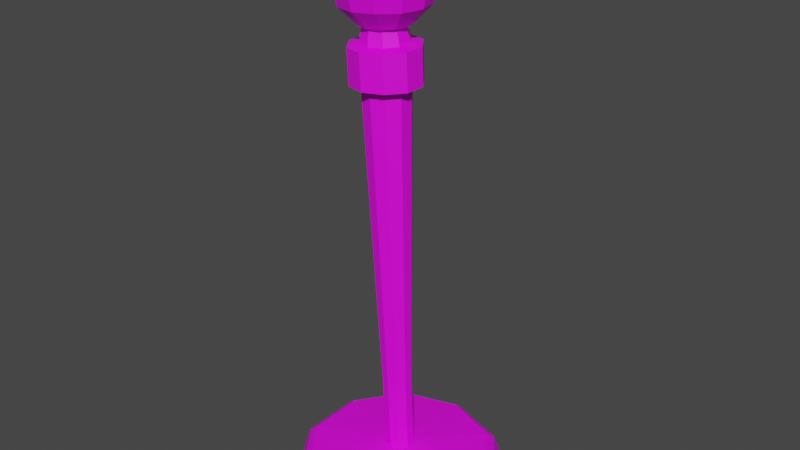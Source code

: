# Source: Museum_Rope_stand.blend  (saved by Blender 2.93.21; exported with 4.5.12 LTS)
import bpy
from mathutils import Matrix  # noqa: F401  (used for matrix-valued properties, if any)

bpy.ops.wm.read_factory_settings(use_empty=True)
scene = bpy.context.scene
scene.name = 'Scene'

# ---- collections
col_collection = bpy.data.collections.new('Collection'); scene.collection.children.link(col_collection)

# ---- images (referenced by path relative to the original .blend; pixels are not part of the script)
import os
ASSET_DIR = os.environ.get("B2B_ASSET_DIR", "")  # directory of the original .blend (textures are referenced by path, not embedded)
HERE = os.path.dirname(os.path.abspath(__file__))  # packed textures are extracted next to this script under _unpacked/

def load_image(name, relpath, width, height, colorspace="sRGB"):
    """Load a texture the original file referenced (path relative to the .blend, or extracted next to this script)."""
    p = next((c for c in (os.path.join(HERE, relpath), os.path.join(ASSET_DIR, relpath)) if relpath and os.path.exists(c)), "")
    if p:
        img = bpy.data.images.load(p, check_existing=True)
        img.name = name
    else:  # same state as the original file: an image datablock whose file is absent (Cycles renders it pink)
        img = bpy.data.images.new(name, width, height)
        img.source = "FILE"
        img.filepath = "//" + (relpath or name)
    img.colorspace_settings.name = colorspace
    return img
img_props_psd = load_image('Props.psd', 'Props.psd', 1024, 1024, 'sRGB')

# ---- materials (node trees are filled in below, after node groups)
mat_material_001 = bpy.data.materials.new('Material.001')
mat_material_001.use_transparent_shadow = False

# ---- material node trees
mat_material_001.use_nodes = True; mat_material_001.node_tree.nodes.clear()
_N = mat_material_001.node_tree.nodes; _L = mat_material_001.node_tree.links
n0 = _N.new('ShaderNodeBsdfPrincipled'); n0.name = 'Principled BSDF'; n0.location = (10, 300)
n0.distribution = 'GGX'
n0.subsurface_method = 'BURLEY'
n0.inputs[3].default_value = 1.45
n0.inputs[27].default_value = (0.0, 0.0, 0.0, 1.0)
n0.inputs[28].default_value = 1.0
n1 = _N.new('ShaderNodeOutputMaterial'); n1.name = 'Material Output'; n1.location = (300, 300)
n2 = _N.new('ShaderNodeTexImage'); n2.name = 'Image Texture'; n2.location = (-280, 280)
n2.image = img_props_psd
_L.new(n0.outputs[0], n1.inputs[0])
_L.new(n2.outputs[0], n0.inputs[0])
n1.is_active_output = True

# ---- world
world_world = bpy.data.worlds.new('World'); scene.world = world_world
world_world.use_nodes = True; world_world.node_tree.nodes.clear()
_N = world_world.node_tree.nodes; _L = world_world.node_tree.links
n0 = _N.new('ShaderNodeOutputWorld'); n0.name = 'World Output'; n0.location = (300, 300)
n1 = _N.new('ShaderNodeBackground'); n1.name = 'Background'; n1.location = (10, 300)
n1.inputs[0].default_value = (0.05088, 0.05088, 0.05088, 1.0)
_L.new(n1.outputs[0], n0.inputs[0])
n0.is_active_output = True
world_world.color = (0.05088, 0.05088, 0.05088)
world_world.use_sun_shadow = False
world_world.sun_shadow_jitter_overblur = 0.0

# ---- meshes
me_cylinder = bpy.data.meshes.new('Cylinder')
me_cylinder.from_pydata([(0.0008937, 0.2333, -0.000778), (0.138, 0.1888, -0.000778), (0.2228, 0.0721, -0.000778), (0.2228, -0.0721, -0.000778), (0.138, -0.1888, -0.000778), (0.0008937, -0.2333, -0.000778), (-0.1363, -0.1888, -0.000778), (-0.221, -0.0721, -0.000778), (-0.221, 0.0721, -0.000778), (-0.1363, 0.1888, -0.000778), (0.001075, 0.03193, 0.06895), (0.01979, 0.02577, 0.06931), (0.03132, 0.009827, 0.06953), (0.03132, -0.009827, 0.06953), (0.01979, -0.02577, 0.06931), (0.001075, -0.03193, 0.06895), (-0.01773, -0.02588, 0.06858), (-0.02939, -0.009899, 0.06835), (-0.02939, 0.009899, 0.06835), (-0.01773, 0.02588, 0.06858), (-0.038, 0.04137, 1.016), (-0.0137, 0.03347, 1.017), (0.001309, 0.01278, 1.018), (0.001309, -0.01278, 1.018), (-0.0137, -0.03347, 1.017), (-0.038, -0.04137, 1.016), (-0.06229, -0.03347, 1.015), (-0.07731, -0.01278, 1.014), (-0.07731, 0.01278, 1.014), (-0.06229, 0.03347, 1.015), (-0.03127, -0.05063, 0.8899), (-0.03498, -0.05063, 0.9743), (-0.06471, -0.04096, 0.973), (-0.06104, -0.041, 0.8886), (0.01676, 0.01562, 0.891), (0.01313, 0.01565, 0.9761), (0.01313, -0.01565, 0.9761), (0.01676, -0.01562, 0.891), (-0.06104, 0.041, 0.8886), (-0.06471, 0.04096, 0.973), (-0.03498, 0.05063, 0.9743), (-0.03127, 0.05063, 0.8899), (-0.08309, -0.01565, 0.9722), (-0.07946, -0.01567, 0.8879), (-0.005246, -0.04096, 0.9756), (-0.001567, -0.04092, 0.891), (-0.005246, 0.04096, 0.9756), (-0.001567, 0.04092, 0.891), (-0.08309, 0.01565, 0.9722), (-0.07946, 0.01567, 0.8879), (-0.03149, -0.0741, 0.8944), (-0.03478, -0.0741, 0.9698), (-0.0783, -0.05995, 0.9679), (-0.075, -0.05995, 0.8925), (0.03892, 0.0229, 0.8948), (0.03562, 0.0229, 0.9715), (0.03562, -0.0229, 0.9715), (0.03892, -0.0229, 0.8948), (-0.075, 0.05995, 0.8925), (-0.0783, 0.05995, 0.9679), (-0.03478, 0.0741, 0.9698), (-0.03149, 0.0741, 0.8944), (-0.1052, -0.0229, 0.9667), (-0.1019, -0.0229, 0.8913), (0.008729, -0.05995, 0.9716), (0.01202, -0.05995, 0.8956), (0.008729, 0.05995, 0.9716), (0.01202, 0.05995, 0.8956), (-0.1052, 0.0229, 0.9667), (-0.1019, 0.0229, 0.8913), (-0.04351, 0.05743, 1.188), (-0.04184, 0.09453, 1.149), (-0.03958, 0.1075, 1.097), (-0.03565, 0.05488, 1.008), (-0.01687, 0.0503, 1.189), (0.003602, 0.08237, 1.151), (0.01271, 0.09351, 1.099), (0.008121, 0.08091, 1.048), (-0.009014, 0.04775, 1.009), (0.002626, 0.0308, 1.19), (0.03687, 0.0491, 1.153), (0.05099, 0.05522, 1.101), (0.04139, 0.04763, 1.049), (0.01049, 0.02825, 1.01), (0.009763, 0.004141, 1.191), (0.04905, 0.003622, 1.154), (0.065, 0.002898, 1.102), (0.05356, 0.002158, 1.05), (0.01762, 0.001593, 1.011), (0.002626, -0.02252, 1.191), (0.03687, -0.04187, 1.154), (0.05099, -0.04944, 1.103), (0.04139, -0.04333, 1.05), (0.01049, -0.02507, 1.011), (-0.01687, -0.04205, 1.19), (0.003602, -0.07518, 1.153), (0.01271, -0.08778, 1.102), (0.008121, -0.07665, 1.05), (-0.009014, -0.0446, 1.01), (-0.04415, 0.004314, 1.203), (-0.04351, -0.04921, 1.189), (-0.04184, -0.0874, 1.151), (-0.03958, -0.1018, 1.1), (-0.03732, -0.08886, 1.048), (-0.03565, -0.05176, 1.009), (-0.07015, -0.04208, 1.188), (-0.08728, -0.07524, 1.149), (-0.09187, -0.08784, 1.097), (-0.08276, -0.0767, 1.046), (-0.06229, -0.04463, 1.008), (-0.03501, 0.001353, 0.9938), (-0.08965, -0.02258, 1.187), (-0.1205, -0.04196, 1.147), (-0.1301, -0.04956, 1.095), (-0.116, -0.04343, 1.044), (-0.08179, -0.02513, 1.007), (-0.09678, 0.004075, 1.186), (-0.1327, 0.00351, 1.146), (-0.1442, 0.002769, 1.094), (-0.1282, 0.002045, 1.043), (-0.08892, 0.001527, 1.006), (-0.08965, 0.03074, 1.186), (-0.1205, 0.049, 1.146), (-0.1301, 0.05511, 1.094), (-0.116, 0.04753, 1.043), (-0.08179, 0.02819, 1.006), (-0.07015, 0.05027, 1.187), (-0.08728, 0.08231, 1.147), (-0.09187, 0.09345, 1.095), (-0.08276, 0.08085, 1.044), (-0.06229, 0.04772, 1.007), (-0.03732, 0.09306, 1.045), (-0.02482, -0.02583, 0.2268), (0.02429, -0.009864, 0.228), (-0.006058, 0.03193, 0.2273), (-0.03641, -0.009864, 0.2265), (0.0127, -0.02583, 0.2277), (0.0127, 0.02583, 0.2277), (-0.03641, 0.009864, 0.2265), (-0.006058, -0.03193, 0.2273), (0.02429, 0.009864, 0.228), (-0.02482, 0.02583, 0.2268), (0.0008937, 0.2192, 0.03546), (0.0009049, 0.2038, 0.04713), (0.1207, 0.1649, 0.04715), (0.1297, 0.1773, 0.03546), (0.1947, 0.06298, 0.04716), (0.2093, 0.06773, 0.03546), (0.1947, -0.06298, 0.04716), (0.2093, -0.06773, 0.03546), (0.1207, -0.1649, 0.04715), (0.1297, -0.1773, 0.03546), (0.0009049, -0.2038, 0.04713), (0.0008937, -0.2192, 0.03546), (-0.1189, -0.1649, 0.04711), (-0.1279, -0.1773, 0.03546), (-0.1929, -0.06298, 0.04709), (-0.2076, -0.06773, 0.03546), (-0.1929, 0.06298, 0.04709), (-0.2076, 0.06773, 0.03546), (-0.1189, 0.1649, 0.04711), (-0.1279, 0.1773, 0.03546)], [], [(9, 161, 142, 0), (146, 144, 11, 12), (148, 146, 12, 13), (150, 148, 13, 14), (152, 150, 14, 15), (154, 152, 15, 16), (156, 154, 16, 17), (158, 156, 17, 18), (0, 142, 145, 1), (160, 158, 18, 19), (143, 160, 19, 10), (0, 1, 2, 3, 4, 5, 6, 7, 8, 9), (32, 31, 25, 26), (3, 149, 151, 4), (2, 147, 149, 3), (1, 145, 147, 2), (8, 159, 161, 9), (7, 157, 159, 8), (6, 155, 157, 7), (5, 153, 155, 6), (4, 151, 153, 5), (21, 20, 29, 28, 27, 26, 25, 24, 23, 22), (36, 35, 22, 23), (40, 39, 29, 20), (42, 32, 26, 27), (44, 36, 23, 24), (46, 40, 20, 21), (48, 42, 27, 28), (31, 44, 24, 25), (35, 46, 21, 22), (39, 48, 28, 29), (141, 138, 49, 38), (44, 31, 51, 64), (140, 137, 47, 34), (43, 33, 53, 63), (139, 136, 45, 30), (31, 32, 52, 51), (138, 135, 43, 49), (30, 45, 65, 50), (137, 134, 41, 47), (36, 44, 64, 56), (136, 133, 37, 45), (33, 30, 50, 53), (135, 132, 33, 43), (46, 35, 55, 66), (134, 141, 38, 41), (45, 37, 57, 65), (133, 140, 34, 37), (35, 36, 56, 55), (132, 139, 30, 33), (34, 47, 67, 54), (58, 69, 68, 59), (54, 67, 66, 55), (50, 65, 64, 51), (69, 63, 62, 68), (67, 61, 60, 66), (65, 57, 56, 64), (63, 53, 52, 62), (61, 58, 59, 60), (57, 54, 55, 56), (53, 50, 51, 52), (32, 42, 62, 52), (49, 43, 63, 69), (41, 38, 58, 61), (42, 48, 68, 62), (38, 49, 69, 58), (39, 40, 60, 59), (47, 41, 61, 67), (48, 39, 59, 68), (37, 34, 54, 57), (40, 46, 66, 60), (71, 70, 74, 75), (73, 131, 77, 78), (72, 71, 75, 76), (70, 99, 74), (110, 73, 78), (131, 72, 76, 77), (78, 77, 82, 83), (76, 75, 80, 81), (74, 99, 79), (110, 78, 83), (77, 76, 81, 82), (75, 74, 79, 80), (83, 82, 87, 88), (81, 80, 85, 86), (79, 99, 84), (110, 83, 88), (82, 81, 86, 87), (80, 79, 84, 85), (86, 85, 90, 91), (84, 99, 89), (110, 88, 93), (87, 86, 91, 92), (85, 84, 89, 90), (88, 87, 92, 93), (89, 99, 94), (110, 93, 98), (92, 91, 96, 97), (90, 89, 94, 95), (93, 92, 97, 98), (91, 90, 95, 96), (110, 98, 104), (97, 96, 102, 103), (95, 94, 100, 101), (98, 97, 103, 104), (96, 95, 101, 102), (94, 99, 100), (110, 104, 109), (103, 102, 107, 108), (101, 100, 105, 106), (104, 103, 108, 109), (102, 101, 106, 107), (100, 99, 105), (110, 109, 115), (108, 107, 113, 114), (106, 105, 111, 112), (109, 108, 114, 115), (107, 106, 112, 113), (105, 99, 111), (114, 113, 118, 119), (112, 111, 116, 117), (115, 114, 119, 120), (113, 112, 117, 118), (111, 99, 116), (110, 115, 120), (117, 116, 121, 122), (120, 119, 124, 125), (118, 117, 122, 123), (116, 99, 121), (110, 120, 125), (119, 118, 123, 124), (125, 124, 129, 130), (123, 122, 127, 128), (121, 99, 126), (110, 125, 130), (124, 123, 128, 129), (122, 121, 126, 127), (130, 129, 131, 73), (128, 127, 71, 72), (126, 99, 70), (110, 130, 73), (129, 128, 72, 131), (127, 126, 70, 71), (16, 15, 139, 132), (13, 12, 140, 133), (10, 19, 141, 134), (17, 16, 132, 135), (14, 13, 133, 136), (11, 10, 134, 137), (18, 17, 135, 138), (15, 14, 136, 139), (12, 11, 137, 140), (19, 18, 138, 141), (145, 142, 143, 144), (147, 145, 144, 146), (149, 147, 146, 148), (151, 149, 148, 150), (153, 151, 150, 152), (155, 153, 152, 154), (157, 155, 154, 156), (159, 157, 156, 158), (161, 159, 158, 160), (142, 161, 160, 143), (144, 143, 10, 11)])
_k = set([(10, 11), (10, 19), (11, 12), (12, 13), (13, 14), (14, 15), (15, 16), (16, 17), (17, 18), (18, 19), (142, 145), (142, 161), (143, 144), (143, 160), (144, 146), (145, 147), (146, 148), (147, 149), (148, 150), (149, 151), (150, 152), (151, 153), (152, 154), (153, 155), (154, 156), (155, 157), (156, 158), (157, 159), (158, 160), (159, 161)])
me_cylinder.attributes.new('sharp_edge', 'BOOLEAN', 'EDGE').data.foreach_set('value', [ (min(e.vertices), max(e.vertices)) in _k for e in me_cylinder.edges])
_uv = me_cylinder.uv_layers.new(name='UVMap')
_uv.uv.foreach_set('vector', [0.044, 0.953, 0.04397, 0.9535, 0.04255, 0.9538, 0.0423, 0.9534, 0.04159, 0.9563, 0.04179, 0.955, 0.04348, 0.9557, 0.04347, 0.9559, 0.04223, 0.9576, 0.04159, 0.9563, 0.04347, 0.9559, 0.04358, 0.9561, 0.04357, 0.9583, 0.04223, 0.9576, 0.04358, 0.9561, 0.04376, 0.9562, 0.045, 0.9578, 0.04357, 0.9583, 0.04376, 0.9562, 0.04393, 0.9561, 0.04585, 0.9567, 0.045, 0.9578, 0.04393, 0.9561, 0.04405, 0.956, 0.04587, 0.9553, 0.04585, 0.9567, 0.04405, 0.956, 0.04408, 0.9558, 0.04514, 0.9542, 0.04587, 0.9553, 0.04408, 0.9558, 0.04398, 0.9556, 0.0423, 0.9534, 0.04255, 0.9538, 0.04155, 0.9549, 0.04107, 0.9547, 0.04395, 0.9537, 0.04514, 0.9542, 0.04398, 0.9556, 0.0438, 0.9555, 0.04269, 0.954, 0.04395, 0.9537, 0.0438, 0.9555, 0.04361, 0.9556, 0.75, 0.49, 0.8911, 0.4442, 0.9783, 0.3242, 0.9783, 0.1758, 0.8911, 0.05584, 0.75, 0.01, 0.6089, 0.05584, 0.5217, 0.1758, 0.5217, 0.3242, 0.6089, 0.4442, 0.1246, 0.9849, 0.1247, 0.9849, 0.1247, 0.9849, 0.1246, 0.9849, 0.04161, 0.9583, 0.04203, 0.9578, 0.04354, 0.9586, 0.04349, 0.9593, 0.04077, 0.9565, 0.04132, 0.9564, 0.04203, 0.9578, 0.04161, 0.9583, 0.04107, 0.9547, 0.04155, 0.9549, 0.04132, 0.9564, 0.04077, 0.9565, 0.04563, 0.9536, 0.04531, 0.954, 0.04397, 0.9535, 0.044, 0.953, 0.04664, 0.9551, 0.04613, 0.9553, 0.04531, 0.954, 0.04563, 0.9536, 0.04664, 0.957, 0.04611, 0.9568, 0.04613, 0.9553, 0.04664, 0.9551, 0.04552, 0.9586, 0.04517, 0.9581, 0.04611, 0.9568, 0.04664, 0.957, 0.04349, 0.9593, 0.04354, 0.9586, 0.04517, 0.9581, 0.04552, 0.9586, 0.3911, 0.4442, 0.25, 0.49, 0.1089, 0.4442, 0.02175, 0.3242, 0.02175, 0.1758, 0.1089, 0.05584, 0.25, 0.01, 0.3911, 0.05584, 0.4783, 0.1758, 0.4783, 0.3242, 0.1251, 0.9849, 0.1253, 0.9849, 0.1253, 0.9849, 0.1251, 0.9849, 0.1239, 0.9849, 0.124, 0.9849, 0.124, 0.9849, 0.1239, 0.9849, 0.1244, 0.9849, 0.1246, 0.9849, 0.1246, 0.9849, 0.1244, 0.9849, 0.1249, 0.9849, 0.1251, 0.9849, 0.1251, 0.9849, 0.1249, 0.9849, 0.1254, 0.9849, 0.1256, 0.9849, 0.1256, 0.9849, 0.1254, 0.9849, 0.1242, 0.9849, 0.1244, 0.9849, 0.1244, 0.9849, 0.1242, 0.9849, 0.1247, 0.9849, 0.1249, 0.9849, 0.1249, 0.9849, 0.1247, 0.9849, 0.1253, 0.9849, 0.1254, 0.9849, 0.1254, 0.9849, 0.1253, 0.9849, 0.124, 0.9849, 0.1242, 0.9849, 0.1242, 0.9849, 0.124, 0.9849, 0.04349, 0.9607, 0.04312, 0.9601, 0.04143, 0.9622, 0.04087, 0.9614, 0.124, 0.9835, 0.124, 0.9835, 0.124, 0.9835, 0.124, 0.9835, 0.04222, 0.9623, 0.04294, 0.9621, 0.04148, 0.9598, 0.04235, 0.9596, 0.124, 0.9835, 0.124, 0.9835, 0.124, 0.9835, 0.124, 0.9835, 0.04122, 0.9606, 0.04117, 0.9613, 0.04372, 0.9606, 0.04372, 0.9615, 0.124, 0.9835, 0.124, 0.9835, 0.124, 0.9835, 0.124, 0.9835, 0.04312, 0.9601, 0.04241, 0.9598, 0.0423, 0.9623, 0.04143, 0.9622, 0.124, 0.9835, 0.124, 0.9835, 0.124, 0.9835, 0.124, 0.9835, 0.04294, 0.9621, 0.0434, 0.9615, 0.04089, 0.9605, 0.04148, 0.9598, 0.124, 0.9835, 0.124, 0.9835, 0.124, 0.9835, 0.124, 0.9835, 0.04117, 0.9613, 0.04153, 0.962, 0.04321, 0.9599, 0.04372, 0.9606, 0.124, 0.9835, 0.124, 0.9835, 0.124, 0.9835, 0.124, 0.9835, 0.04241, 0.9598, 0.0417, 0.96, 0.04316, 0.9622, 0.0423, 0.9623, 0.124, 0.9835, 0.124, 0.9835, 0.124, 0.9835, 0.124, 0.9835, 0.0434, 0.9615, 0.04349, 0.9607, 0.04087, 0.9614, 0.04089, 0.9605, 0.124, 0.9835, 0.124, 0.9835, 0.124, 0.9835, 0.124, 0.9835, 0.04153, 0.962, 0.04222, 0.9623, 0.04235, 0.9596, 0.04321, 0.9599, 0.124, 0.9835, 0.124, 0.9835, 0.124, 0.9835, 0.124, 0.9835, 0.0417, 0.96, 0.04122, 0.9606, 0.04372, 0.9615, 0.04316, 0.9622, 0.124, 0.9835, 0.124, 0.9835, 0.124, 0.9835, 0.124, 0.9835, 0.124, 0.9835, 0.124, 0.9835, 0.124, 0.9835, 0.124, 0.9835, 0.124, 0.9835, 0.124, 0.9835, 0.124, 0.9835, 0.124, 0.9835, 0.124, 0.9835, 0.124, 0.9835, 0.124, 0.9835, 0.124, 0.9835, 0.124, 0.9835, 0.124, 0.9835, 0.124, 0.9835, 0.124, 0.9835, 0.124, 0.9835, 0.124, 0.9835, 0.124, 0.9835, 0.124, 0.9835, 0.124, 0.9835, 0.124, 0.9835, 0.124, 0.9835, 0.124, 0.9835, 0.124, 0.9835, 0.124, 0.9835, 0.124, 0.9835, 0.124, 0.9835, 0.124, 0.9835, 0.124, 0.9835, 0.124, 0.9835, 0.124, 0.9835, 0.124, 0.9835, 0.124, 0.9835, 0.124, 0.9835, 0.124, 0.9835, 0.124, 0.9835, 0.124, 0.9835, 0.124, 0.9835, 0.124, 0.9835, 0.124, 0.9835, 0.124, 0.9835, 0.124, 0.9835, 0.124, 0.9835, 0.124, 0.9835, 0.124, 0.9835, 0.124, 0.9835, 0.124, 0.9835, 0.124, 0.9835, 0.124, 0.9835, 0.124, 0.9835, 0.124, 0.9835, 0.124, 0.9835, 0.124, 0.9835, 0.124, 0.9835, 0.124, 0.9835, 0.124, 0.9835, 0.124, 0.9835, 0.124, 0.9835, 0.124, 0.9835, 0.124, 0.9835, 0.124, 0.9835, 0.124, 0.9835, 0.124, 0.9835, 0.124, 0.9835, 0.124, 0.9835, 0.124, 0.9835, 0.124, 0.9835, 0.124, 0.9835, 0.124, 0.9835, 0.124, 0.9835, 0.124, 0.9835, 0.124, 0.9835, 0.124, 0.9835, 0.124, 0.9835, 0.124, 0.9835, 0.124, 0.9835, 0.124, 0.9835, 0.124, 0.9835, 0.124, 0.9835, 0.1272, 0.9872, 0.1272, 0.9872, 0.1272, 0.9872, 0.1272, 0.9872, 0.1272, 0.9872, 0.1272, 0.9872, 0.1272, 0.9872, 0.1272, 0.9872, 0.1272, 0.9872, 0.1272, 0.9872, 0.1272, 0.9872, 0.1272, 0.9872, 0.1235, 0.9823, 0.1235, 0.9823, 0.1235, 0.9823, 0.1272, 0.9872, 0.1272, 0.9872, 0.1272, 0.9872, 0.1272, 0.9872, 0.1272, 0.9872, 0.1272, 0.9872, 0.1272, 0.9872, 0.1272, 0.9872, 0.1272, 0.9872, 0.1272, 0.9872, 0.1272, 0.9872, 0.1272, 0.9872, 0.1272, 0.9872, 0.1272, 0.9872, 0.1272, 0.9872, 0.1235, 0.9823, 0.1235, 0.9823, 0.1235, 0.9823, 0.1272, 0.9872, 0.1272, 0.9872, 0.1272, 0.9872, 0.1272, 0.9872, 0.1272, 0.9872, 0.1272, 0.9872, 0.1272, 0.9872, 0.1272, 0.9872, 0.1272, 0.9872, 0.1272, 0.9872, 0.1272, 0.9872, 0.1272, 0.9872, 0.1272, 0.9872, 0.1272, 0.9872, 0.1272, 0.9872, 0.1272, 0.9872, 0.1272, 0.9872, 0.1272, 0.9872, 0.1272, 0.9872, 0.1235, 0.9823, 0.1235, 0.9823, 0.1235, 0.9823, 0.1272, 0.9872, 0.1272, 0.9872, 0.1272, 0.9872, 0.1272, 0.9872, 0.1272, 0.9872, 0.1272, 0.9872, 0.1272, 0.9872, 0.1272, 0.9872, 0.1272, 0.9872, 0.1272, 0.9872, 0.1272, 0.9872, 0.1272, 0.9872, 0.1272, 0.9872, 0.1272, 0.9872, 0.1272, 0.9872, 0.1235, 0.9823, 0.1235, 0.9823, 0.1235, 0.9823, 0.1272, 0.9872, 0.1272, 0.9872, 0.1272, 0.9872, 0.1272, 0.9872, 0.1272, 0.9872, 0.1272, 0.9872, 0.1272, 0.9872, 0.1272, 0.9872, 0.1272, 0.9872, 0.1272, 0.9872, 0.1272, 0.9872, 0.1272, 0.9872, 0.1272, 0.9872, 0.1272, 0.9872, 0.1272, 0.9872, 0.1235, 0.9823, 0.1235, 0.9823, 0.1235, 0.9823, 0.1272, 0.9872, 0.1272, 0.9872, 0.1272, 0.9872, 0.1272, 0.9872, 0.1272, 0.9872, 0.1272, 0.9872, 0.1272, 0.9872, 0.1272, 0.9872, 0.1272, 0.9872, 0.1272, 0.9872, 0.1272, 0.9872, 0.1272, 0.9872, 0.1272, 0.9872, 0.1272, 0.9872, 0.1272, 0.9872, 0.1272, 0.9872, 0.1272, 0.9872, 0.1272, 0.9872, 0.1272, 0.9872, 0.1272, 0.9872, 0.1272, 0.9872, 0.1272, 0.9872, 0.1272, 0.9872, 0.1272, 0.9872, 0.1272, 0.9872, 0.1272, 0.9872, 0.1272, 0.9872, 0.1272, 0.9872, 0.1272, 0.9872, 0.1272, 0.9872, 0.1272, 0.9872, 0.1272, 0.9872, 0.1272, 0.9872, 0.1272, 0.9872, 0.1272, 0.9872, 0.1272, 0.9872, 0.1272, 0.9872, 0.1272, 0.9872, 0.1235, 0.9823, 0.1235, 0.9823, 0.1235, 0.9823, 0.1272, 0.9872, 0.1272, 0.9872, 0.1272, 0.9872, 0.1272, 0.9872, 0.1272, 0.9872, 0.1272, 0.9872, 0.1272, 0.9872, 0.1272, 0.9872, 0.1272, 0.9872, 0.1272, 0.9872, 0.1272, 0.9872, 0.1272, 0.9872, 0.1272, 0.9872, 0.1272, 0.9872, 0.1272, 0.9872, 0.1272, 0.9872, 0.1272, 0.9872, 0.1272, 0.9872, 0.1272, 0.9872, 0.1235, 0.9823, 0.1235, 0.9823, 0.1235, 0.9823, 0.1272, 0.9872, 0.1272, 0.9872, 0.1272, 0.9872, 0.1272, 0.9872, 0.1272, 0.9872, 0.1272, 0.9872, 0.1272, 0.9872, 0.1272, 0.9872, 0.1272, 0.9872, 0.1272, 0.9872, 0.1272, 0.9872, 0.1272, 0.9872, 0.1272, 0.9872, 0.1272, 0.9872, 0.1272, 0.9872, 0.1272, 0.9872, 0.1272, 0.9872, 0.1272, 0.9872, 0.1272, 0.9872, 0.1235, 0.9823, 0.1235, 0.9823, 0.1235, 0.9823, 0.1272, 0.9872, 0.1272, 0.9872, 0.1272, 0.9872, 0.1272, 0.9872, 0.1272, 0.9872, 0.1272, 0.9872, 0.1272, 0.9872, 0.1272, 0.9872, 0.1272, 0.9872, 0.1272, 0.9872, 0.1272, 0.9872, 0.1272, 0.9872, 0.1272, 0.9872, 0.1272, 0.9872, 0.1272, 0.9872, 0.1272, 0.9872, 0.1235, 0.9823, 0.1235, 0.9823, 0.1235, 0.9823, 0.1272, 0.9872, 0.1272, 0.9872, 0.1272, 0.9872, 0.1272, 0.9872, 0.1272, 0.9872, 0.1272, 0.9872, 0.1272, 0.9872, 0.1272, 0.9872, 0.1272, 0.9872, 0.1272, 0.9872, 0.1272, 0.9872, 0.1272, 0.9872, 0.1272, 0.9872, 0.1272, 0.9872, 0.1272, 0.9872, 0.1235, 0.9823, 0.1235, 0.9823, 0.1235, 0.9823, 0.1272, 0.9872, 0.1272, 0.9872, 0.1272, 0.9872, 0.1272, 0.9872, 0.1272, 0.9872, 0.1272, 0.9872, 0.1272, 0.9872, 0.1272, 0.9872, 0.1272, 0.9872, 0.1272, 0.9872, 0.1272, 0.9872, 0.1272, 0.9872, 0.1272, 0.9872, 0.1272, 0.9872, 0.1272, 0.9872, 0.1235, 0.9823, 0.1235, 0.9823, 0.1235, 0.9823, 0.1272, 0.9872, 0.1272, 0.9872, 0.1272, 0.9872, 0.1272, 0.9872, 0.1272, 0.9872, 0.1272, 0.9872, 0.1272, 0.9872, 0.1272, 0.9872, 0.1272, 0.9872, 0.1272, 0.9872, 0.1272, 0.9872, 0.1272, 0.9872, 0.1272, 0.9872, 0.1272, 0.9872, 0.1272, 0.9872, 0.1272, 0.9872, 0.1272, 0.9872, 0.1272, 0.9872, 0.1272, 0.9872, 0.1235, 0.9823, 0.1235, 0.9823, 0.1235, 0.9823, 0.1272, 0.9872, 0.1272, 0.9872, 0.1272, 0.9872, 0.1272, 0.9872, 0.1272, 0.9872, 0.1272, 0.9872, 0.1272, 0.9872, 0.1272, 0.9872, 0.1272, 0.9872, 0.1272, 0.9872, 0.1272, 0.9872, 0.1272, 0.9871, 0.1269, 0.9875, 0.1268, 0.9838, 0.1268, 0.9838, 0.1261, 0.9874, 0.1258, 0.987, 0.1268, 0.9838, 0.1268, 0.9838, 0.1261, 0.9861, 0.1266, 0.986, 0.1268, 0.9837, 0.1268, 0.9838, 0.1272, 0.9866, 0.1272, 0.9871, 0.1268, 0.9838, 0.1268, 0.9837, 0.1265, 0.9876, 0.1261, 0.9874, 0.1268, 0.9838, 0.1268, 0.9838, 0.1258, 0.9865, 0.1261, 0.9861, 0.1268, 0.9838, 0.1268, 0.9838, 0.127, 0.9862, 0.1272, 0.9866, 0.1268, 0.9837, 0.1268, 0.9837, 0.1269, 0.9875, 0.1265, 0.9876, 0.1268, 0.9838, 0.1268, 0.9838, 0.1258, 0.987, 0.1258, 0.9865, 0.1268, 0.9838, 0.1268, 0.9838, 0.1266, 0.986, 0.127, 0.9862, 0.1268, 0.9837, 0.1268, 0.9837, 0.04155, 0.9549, 0.04255, 0.9538, 0.04269, 0.954, 0.04179, 0.955, 0.04132, 0.9564, 0.04155, 0.9549, 0.04179, 0.955, 0.04159, 0.9563, 0.04203, 0.9578, 0.04132, 0.9564, 0.04159, 0.9563, 0.04223, 0.9576, 0.04354, 0.9586, 0.04203, 0.9578, 0.04223, 0.9576, 0.04357, 0.9583, 0.04517, 0.9581, 0.04354, 0.9586, 0.04357, 0.9583, 0.045, 0.9578, 0.04611, 0.9568, 0.04517, 0.9581, 0.045, 0.9578, 0.04585, 0.9567, 0.04613, 0.9553, 0.04611, 0.9568, 0.04585, 0.9567, 0.04587, 0.9553, 0.04531, 0.954, 0.04613, 0.9553, 0.04587, 0.9553, 0.04514, 0.9542, 0.04397, 0.9535, 0.04531, 0.954, 0.04514, 0.9542, 0.04395, 0.9537, 0.04255, 0.9538, 0.04397, 0.9535, 0.04395, 0.9537, 0.04269, 0.954, 0.04179, 0.955, 0.04269, 0.954, 0.04361, 0.9556, 0.04348, 0.9557])
me_cylinder.materials.append(mat_material_001)
me_cylinder.use_remesh_fix_poles = True
me_cylinder.use_remesh_preserve_attributes = False
me_cylinder.update()

# ---- objects
ob_cylinder = bpy.data.objects.new('Cylinder', me_cylinder)

# ---- transforms, parenting, visibility, modifiers, constraints
ob_cylinder.location = (0.0, 0.0, 0.0)

# ---- collection membership
col_collection.objects.link(ob_cylinder)

# ---- scene / render settings (as saved in the file)
scene.frame_start = 1; scene.frame_end = 250; scene.frame_set(169)
scene.render.engine = 'BLENDER_EEVEE_NEXT'
scene.cycles.use_denoising = False
scene.cycles.samples = 128
scene.cycles.sampling_pattern = 'TABULATED_SOBOL'
scene.cycles.use_adaptive_sampling = False
scene.cycles.use_light_tree = False
scene.view_settings.view_transform = 'Filmic'
bpy.context.view_layer.update()

# ---- added for rendering (the .blend has no active camera and no usable light): camera, sun
cam_auto = bpy.data.cameras.new('AutoCamera')
cam_auto.lens = 50.0
cam_auto.sensor_width = 36.0
cam_auto.clip_end = 1000.0
ob_auto_camera = bpy.data.objects.new('AutoCamera', cam_auto)
scene.collection.objects.link(ob_auto_camera)
ob_auto_camera.location = (1.26399, -1.51572, 1.61157)
ob_auto_camera.rotation_euler = (1.09748, -7.21219e-08, 0.694738)
scene.camera = ob_auto_camera
light_auto_sun = bpy.data.lights.new('AutoSun', 'SUN')
light_auto_sun.energy = 3.0
light_auto_sun.angle = 0.0523599
ob_auto_sun = bpy.data.objects.new('AutoSun', light_auto_sun)
scene.collection.objects.link(ob_auto_sun)
ob_auto_sun.rotation_euler = (0.872665, 0.174533, 0.523599)
bpy.context.view_layer.update()
